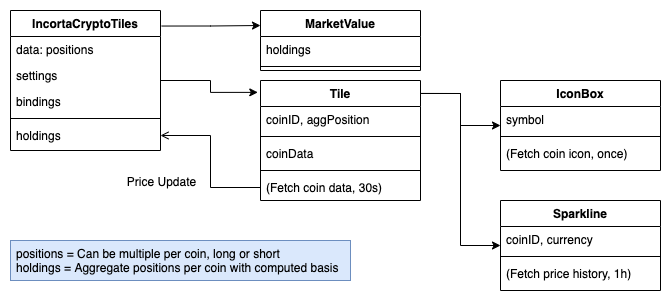

The diagram above was exported from draw.io. Its source (the exported page's mxGraphModel, read from the mxfile embedded in the PNG):
<mxGraphModel dx="946" dy="672" grid="1" gridSize="10" guides="1" tooltips="1" connect="1" arrows="1" fold="1" page="1" pageScale="1" pageWidth="827" pageHeight="1169" background="#FFFFFF" math="0" shadow="0">
  <root>
    <mxCell id="WIyWlLk6GJQsqaUBKTNV-0" />
    <mxCell id="WIyWlLk6GJQsqaUBKTNV-1" parent="WIyWlLk6GJQsqaUBKTNV-0" />
    <mxCell id="cyPzNeyv9K2Jvq2z6pU5-36" style="edgeStyle=orthogonalEdgeStyle;rounded=0;orthogonalLoop=1;jettySize=auto;html=1;entryX=0;entryY=0.25;entryDx=0;entryDy=0;exitX=1.008;exitY=0.111;exitDx=0;exitDy=0;exitPerimeter=0;" parent="WIyWlLk6GJQsqaUBKTNV-1" source="zkfFHV4jXpPFQw0GAbJ--0" target="cyPzNeyv9K2Jvq2z6pU5-27" edge="1">
      <mxGeometry relative="1" as="geometry" />
    </mxCell>
    <mxCell id="zkfFHV4jXpPFQw0GAbJ--0" value="IncortaCryptoTiles" style="swimlane;fontStyle=1;align=center;verticalAlign=top;childLayout=stackLayout;horizontal=1;startSize=26;horizontalStack=0;resizeParent=1;resizeLast=0;collapsible=1;marginBottom=0;rounded=0;shadow=0;strokeWidth=1;fillColor=#FFFFFF;swimlaneFillColor=default;" parent="WIyWlLk6GJQsqaUBKTNV-1" vertex="1">
      <mxGeometry x="190" y="50" width="150" height="140" as="geometry">
        <mxRectangle x="230" y="140" width="160" height="26" as="alternateBounds" />
      </mxGeometry>
    </mxCell>
    <mxCell id="cyPzNeyv9K2Jvq2z6pU5-18" value="data: positions" style="text;align=left;verticalAlign=top;spacingLeft=4;spacingRight=4;overflow=hidden;rotatable=0;points=[[0,0.5],[1,0.5]];portConstraint=eastwest;rounded=0;shadow=0;html=0;fillColor=none;" parent="zkfFHV4jXpPFQw0GAbJ--0" vertex="1">
      <mxGeometry y="26" width="150" height="26" as="geometry" />
    </mxCell>
    <mxCell id="cyPzNeyv9K2Jvq2z6pU5-19" value="settings" style="text;align=left;verticalAlign=top;spacingLeft=4;spacingRight=4;overflow=hidden;rotatable=0;points=[[0,0.5],[1,0.5]];portConstraint=eastwest;rounded=0;shadow=0;html=0;fillColor=none;" parent="zkfFHV4jXpPFQw0GAbJ--0" vertex="1">
      <mxGeometry y="52" width="150" height="26" as="geometry" />
    </mxCell>
    <mxCell id="cyPzNeyv9K2Jvq2z6pU5-17" value="bindings" style="text;align=left;verticalAlign=top;spacingLeft=4;spacingRight=4;overflow=hidden;rotatable=0;points=[[0,0.5],[1,0.5]];portConstraint=eastwest;rounded=0;shadow=0;html=0;fillColor=none;" parent="zkfFHV4jXpPFQw0GAbJ--0" vertex="1">
      <mxGeometry y="78" width="150" height="26" as="geometry" />
    </mxCell>
    <mxCell id="cyPzNeyv9K2Jvq2z6pU5-48" value="" style="line;html=1;strokeWidth=1;align=left;verticalAlign=middle;spacingTop=-1;spacingLeft=3;spacingRight=3;rotatable=0;labelPosition=right;points=[];portConstraint=eastwest;fillColor=default;" parent="zkfFHV4jXpPFQw0GAbJ--0" vertex="1">
      <mxGeometry y="104" width="150" height="8" as="geometry" />
    </mxCell>
    <mxCell id="cyPzNeyv9K2Jvq2z6pU5-51" value="holdings" style="text;align=left;verticalAlign=top;spacingLeft=4;spacingRight=4;overflow=hidden;rotatable=0;points=[[0,0.5],[1,0.5]];portConstraint=eastwest;rounded=0;shadow=0;html=0;fillColor=none;" parent="zkfFHV4jXpPFQw0GAbJ--0" vertex="1">
      <mxGeometry y="112" width="150" height="26" as="geometry" />
    </mxCell>
    <mxCell id="cyPzNeyv9K2Jvq2z6pU5-14" value="" style="edgeStyle=orthogonalEdgeStyle;rounded=0;orthogonalLoop=1;jettySize=auto;html=1;exitX=1.002;exitY=0.108;exitDx=0;exitDy=0;exitPerimeter=0;" parent="WIyWlLk6GJQsqaUBKTNV-1" source="zkfFHV4jXpPFQw0GAbJ--17" target="cyPzNeyv9K2Jvq2z6pU5-6" edge="1">
      <mxGeometry relative="1" as="geometry">
        <mxPoint x="679" y="90" as="targetPoint" />
      </mxGeometry>
    </mxCell>
    <mxCell id="cyPzNeyv9K2Jvq2z6pU5-35" style="edgeStyle=orthogonalEdgeStyle;rounded=0;orthogonalLoop=1;jettySize=auto;html=1;exitX=1.008;exitY=0.108;exitDx=0;exitDy=0;exitPerimeter=0;" parent="WIyWlLk6GJQsqaUBKTNV-1" source="zkfFHV4jXpPFQw0GAbJ--17" target="cyPzNeyv9K2Jvq2z6pU5-20" edge="1">
      <mxGeometry relative="1" as="geometry" />
    </mxCell>
    <mxCell id="zkfFHV4jXpPFQw0GAbJ--17" value="Tile" style="swimlane;fontStyle=1;align=center;verticalAlign=top;childLayout=stackLayout;horizontal=1;startSize=26;horizontalStack=0;resizeParent=1;resizeLast=0;collapsible=1;marginBottom=0;rounded=0;shadow=0;strokeWidth=1;fillColor=default;swimlaneFillColor=default;" parent="WIyWlLk6GJQsqaUBKTNV-1" vertex="1">
      <mxGeometry x="440" y="120" width="160" height="120" as="geometry">
        <mxRectangle x="508" y="120" width="160" height="26" as="alternateBounds" />
      </mxGeometry>
    </mxCell>
    <mxCell id="cyPzNeyv9K2Jvq2z6pU5-50" value="coinID, aggPosition" style="text;align=left;verticalAlign=top;spacingLeft=4;spacingRight=4;overflow=hidden;rotatable=0;points=[[0,0.5],[1,0.5]];portConstraint=eastwest;fillColor=none;" parent="zkfFHV4jXpPFQw0GAbJ--17" vertex="1">
      <mxGeometry y="26" width="160" height="26" as="geometry" />
    </mxCell>
    <mxCell id="cyPzNeyv9K2Jvq2z6pU5-49" value="" style="line;html=1;strokeWidth=1;align=left;verticalAlign=middle;spacingTop=-1;spacingLeft=3;spacingRight=3;rotatable=0;labelPosition=right;points=[];portConstraint=eastwest;fillColor=default;" parent="zkfFHV4jXpPFQw0GAbJ--17" vertex="1">
      <mxGeometry y="52" width="160" height="8" as="geometry" />
    </mxCell>
    <mxCell id="zkfFHV4jXpPFQw0GAbJ--18" value="coinData" style="text;align=left;verticalAlign=top;spacingLeft=4;spacingRight=4;overflow=hidden;rotatable=0;points=[[0,0.5],[1,0.5]];portConstraint=eastwest;fillColor=none;" parent="zkfFHV4jXpPFQw0GAbJ--17" vertex="1">
      <mxGeometry y="60" width="160" height="26" as="geometry" />
    </mxCell>
    <mxCell id="zkfFHV4jXpPFQw0GAbJ--23" value="" style="line;html=1;strokeWidth=1;align=left;verticalAlign=middle;spacingTop=-1;spacingLeft=3;spacingRight=3;rotatable=0;labelPosition=right;points=[];portConstraint=eastwest;fillColor=default;" parent="zkfFHV4jXpPFQw0GAbJ--17" vertex="1">
      <mxGeometry y="86" width="160" height="8" as="geometry" />
    </mxCell>
    <mxCell id="zkfFHV4jXpPFQw0GAbJ--24" value="(Fetch coin data, 30s)" style="text;align=left;verticalAlign=top;spacingLeft=4;spacingRight=4;overflow=hidden;rotatable=0;points=[[0,0.5],[1,0.5]];portConstraint=eastwest;fillColor=none;" parent="zkfFHV4jXpPFQw0GAbJ--17" vertex="1">
      <mxGeometry y="94" width="160" height="26" as="geometry" />
    </mxCell>
    <mxCell id="cyPzNeyv9K2Jvq2z6pU5-6" value="IconBox" style="swimlane;fontStyle=1;align=center;verticalAlign=top;childLayout=stackLayout;horizontal=1;startSize=26;horizontalStack=0;resizeParent=1;resizeLast=0;collapsible=1;marginBottom=0;rounded=0;shadow=0;strokeWidth=1;fillColor=default;swimlaneFillColor=default;" parent="WIyWlLk6GJQsqaUBKTNV-1" vertex="1">
      <mxGeometry x="680" y="120" width="160" height="90" as="geometry">
        <mxRectangle x="508" y="120" width="160" height="26" as="alternateBounds" />
      </mxGeometry>
    </mxCell>
    <mxCell id="cyPzNeyv9K2Jvq2z6pU5-7" value="symbol" style="text;align=left;verticalAlign=top;spacingLeft=4;spacingRight=4;overflow=hidden;rotatable=0;points=[[0,0.5],[1,0.5]];portConstraint=eastwest;fillColor=none;" parent="cyPzNeyv9K2Jvq2z6pU5-6" vertex="1">
      <mxGeometry y="26" width="160" height="26" as="geometry" />
    </mxCell>
    <mxCell id="cyPzNeyv9K2Jvq2z6pU5-9" value="" style="line;html=1;strokeWidth=1;align=left;verticalAlign=middle;spacingTop=-1;spacingLeft=3;spacingRight=3;rotatable=0;labelPosition=right;points=[];portConstraint=eastwest;" parent="cyPzNeyv9K2Jvq2z6pU5-6" vertex="1">
      <mxGeometry y="52" width="160" height="8" as="geometry" />
    </mxCell>
    <mxCell id="cyPzNeyv9K2Jvq2z6pU5-10" value="(Fetch coin icon, once)" style="text;align=left;verticalAlign=top;spacingLeft=4;spacingRight=4;overflow=hidden;rotatable=0;points=[[0,0.5],[1,0.5]];portConstraint=eastwest;fillColor=none;" parent="cyPzNeyv9K2Jvq2z6pU5-6" vertex="1">
      <mxGeometry y="60" width="160" height="26" as="geometry" />
    </mxCell>
    <mxCell id="cyPzNeyv9K2Jvq2z6pU5-20" value="Sparkline" style="swimlane;fontStyle=1;align=center;verticalAlign=top;childLayout=stackLayout;horizontal=1;startSize=26;horizontalStack=0;resizeParent=1;resizeLast=0;collapsible=1;marginBottom=0;rounded=0;shadow=0;strokeWidth=1;fillColor=#FFFFFF;swimlaneFillColor=default;" parent="WIyWlLk6GJQsqaUBKTNV-1" vertex="1">
      <mxGeometry x="680" y="240" width="160" height="90" as="geometry">
        <mxRectangle x="230" y="140" width="160" height="26" as="alternateBounds" />
      </mxGeometry>
    </mxCell>
    <mxCell id="cyPzNeyv9K2Jvq2z6pU5-21" value="coinID, currency" style="text;align=left;verticalAlign=top;spacingLeft=4;spacingRight=4;overflow=hidden;rotatable=0;points=[[0,0.5],[1,0.5]];portConstraint=eastwest;rounded=0;shadow=0;html=0;fillColor=none;" parent="cyPzNeyv9K2Jvq2z6pU5-20" vertex="1">
      <mxGeometry y="26" width="160" height="26" as="geometry" />
    </mxCell>
    <mxCell id="cyPzNeyv9K2Jvq2z6pU5-25" value="" style="line;html=1;strokeWidth=1;align=left;verticalAlign=middle;spacingTop=-1;spacingLeft=3;spacingRight=3;rotatable=0;labelPosition=right;points=[];portConstraint=eastwest;fillColor=default;" parent="cyPzNeyv9K2Jvq2z6pU5-20" vertex="1">
      <mxGeometry y="52" width="160" height="8" as="geometry" />
    </mxCell>
    <mxCell id="cyPzNeyv9K2Jvq2z6pU5-34" value="(Fetch price history, 1h)" style="text;align=left;verticalAlign=top;spacingLeft=4;spacingRight=4;overflow=hidden;rotatable=0;points=[[0,0.5],[1,0.5]];portConstraint=eastwest;rounded=0;shadow=0;html=0;fillColor=none;" parent="cyPzNeyv9K2Jvq2z6pU5-20" vertex="1">
      <mxGeometry y="60" width="160" height="26" as="geometry" />
    </mxCell>
    <mxCell id="cyPzNeyv9K2Jvq2z6pU5-27" value="MarketValue" style="swimlane;fontStyle=1;align=center;verticalAlign=top;childLayout=stackLayout;horizontal=1;startSize=26;horizontalStack=0;resizeParent=1;resizeLast=0;collapsible=1;marginBottom=0;rounded=0;shadow=0;strokeWidth=1;fillColor=#FFFFFF;swimlaneFillColor=default;" parent="WIyWlLk6GJQsqaUBKTNV-1" vertex="1">
      <mxGeometry x="440" y="50" width="160" height="60" as="geometry">
        <mxRectangle x="230" y="140" width="160" height="26" as="alternateBounds" />
      </mxGeometry>
    </mxCell>
    <mxCell id="cyPzNeyv9K2Jvq2z6pU5-28" value="holdings" style="text;align=left;verticalAlign=top;spacingLeft=4;spacingRight=4;overflow=hidden;rotatable=0;points=[[0,0.5],[1,0.5]];portConstraint=eastwest;rounded=0;shadow=0;html=0;fillColor=none;" parent="cyPzNeyv9K2Jvq2z6pU5-27" vertex="1">
      <mxGeometry y="26" width="160" height="26" as="geometry" />
    </mxCell>
    <mxCell id="cyPzNeyv9K2Jvq2z6pU5-30" value="" style="line;html=1;strokeWidth=1;align=left;verticalAlign=middle;spacingTop=-1;spacingLeft=3;spacingRight=3;rotatable=0;labelPosition=right;points=[];portConstraint=eastwest;fillColor=default;" parent="cyPzNeyv9K2Jvq2z6pU5-27" vertex="1">
      <mxGeometry y="52" width="160" height="8" as="geometry" />
    </mxCell>
    <mxCell id="cyPzNeyv9K2Jvq2z6pU5-31" value="" style="endArrow=open;shadow=0;strokeWidth=1;rounded=0;endFill=1;edgeStyle=orthogonalEdgeStyle;elbow=vertical;entryX=1;entryY=0.5;entryDx=0;entryDy=0;" parent="WIyWlLk6GJQsqaUBKTNV-1" source="zkfFHV4jXpPFQw0GAbJ--24" target="cyPzNeyv9K2Jvq2z6pU5-51" edge="1">
      <mxGeometry x="0.5" y="41" relative="1" as="geometry">
        <mxPoint x="440" y="219" as="sourcePoint" />
        <mxPoint x="380" y="300" as="targetPoint" />
        <mxPoint x="-40" y="32" as="offset" />
      </mxGeometry>
    </mxCell>
    <mxCell id="cyPzNeyv9K2Jvq2z6pU5-32" value="Price Update" style="text;html=1;resizable=0;points=[];;align=center;verticalAlign=middle;labelBackgroundColor=none;rounded=0;shadow=0;strokeWidth=1;fontSize=12;" parent="cyPzNeyv9K2Jvq2z6pU5-31" vertex="1" connectable="0">
      <mxGeometry x="0.5" y="49" relative="1" as="geometry">
        <mxPoint x="-38" y="-4" as="offset" />
      </mxGeometry>
    </mxCell>
    <mxCell id="cyPzNeyv9K2Jvq2z6pU5-52" style="edgeStyle=orthogonalEdgeStyle;rounded=0;orthogonalLoop=1;jettySize=auto;html=1;entryX=-0.017;entryY=0.099;entryDx=0;entryDy=0;entryPerimeter=0;" parent="WIyWlLk6GJQsqaUBKTNV-1" source="zkfFHV4jXpPFQw0GAbJ--0" target="zkfFHV4jXpPFQw0GAbJ--17" edge="1">
      <mxGeometry relative="1" as="geometry" />
    </mxCell>
    <mxCell id="cyPzNeyv9K2Jvq2z6pU5-53" value="positions = Can be multiple per coin, long or short&#10;holdings = Aggregate positions per coin with computed basis" style="text;align=left;verticalAlign=top;spacingLeft=4;spacingRight=4;overflow=hidden;rotatable=0;points=[[0,0.5],[1,0.5]];portConstraint=eastwest;rounded=0;shadow=0;html=0;fillColor=#dae8fc;strokeColor=#6c8ebf;" parent="WIyWlLk6GJQsqaUBKTNV-1" vertex="1">
      <mxGeometry x="190" y="280" width="340" height="40" as="geometry" />
    </mxCell>
  </root>
</mxGraphModel>